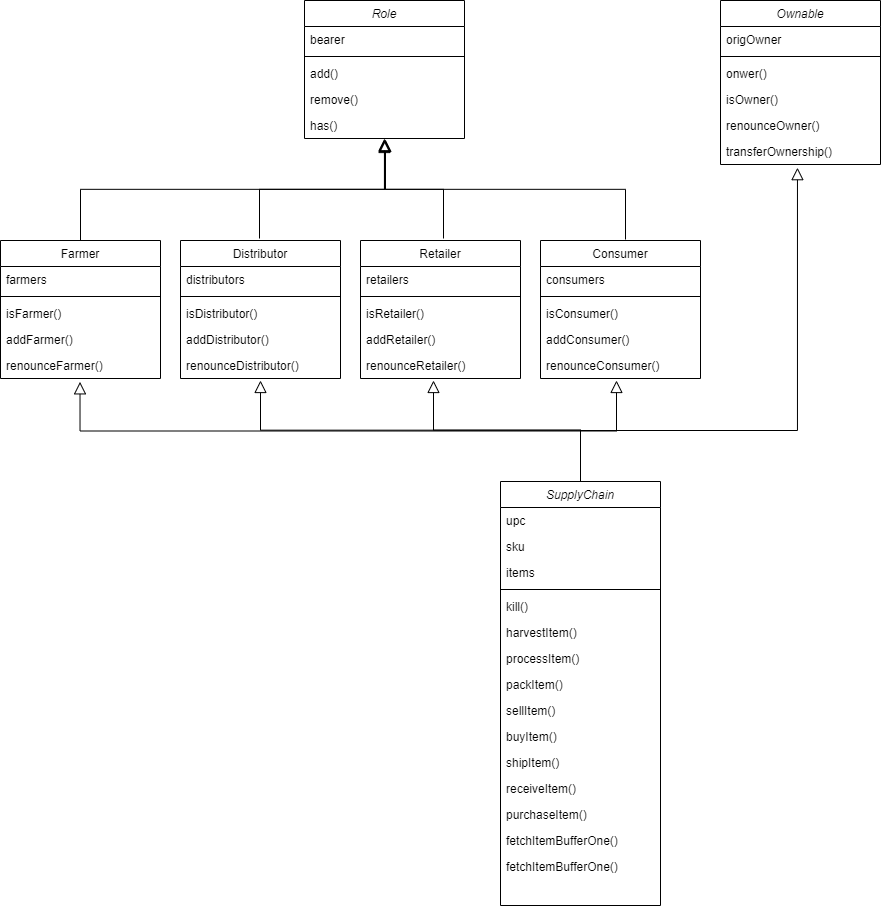

The diagram above was exported from draw.io. Its source (the exported page's mxGraphModel, read from the mxfile embedded in the PNG):
<mxGraphModel dx="1728" dy="932" grid="1" gridSize="10" guides="1" tooltips="1" connect="1" arrows="1" fold="1" page="1" pageScale="1" pageWidth="827" pageHeight="1169" math="0" shadow="0">
  <root>
    <mxCell id="WIyWlLk6GJQsqaUBKTNV-0" />
    <mxCell id="WIyWlLk6GJQsqaUBKTNV-1" parent="WIyWlLk6GJQsqaUBKTNV-0" />
    <mxCell id="zkfFHV4jXpPFQw0GAbJ--0" value="Role" style="swimlane;fontStyle=2;align=center;verticalAlign=top;childLayout=stackLayout;horizontal=1;startSize=26;horizontalStack=0;resizeParent=1;resizeLast=0;collapsible=1;marginBottom=0;rounded=0;shadow=0;strokeWidth=1;" parent="WIyWlLk6GJQsqaUBKTNV-1" vertex="1">
      <mxGeometry x="334" y="40" width="160" height="138" as="geometry">
        <mxRectangle x="230" y="140" width="160" height="26" as="alternateBounds" />
      </mxGeometry>
    </mxCell>
    <mxCell id="zkfFHV4jXpPFQw0GAbJ--1" value="bearer" style="text;align=left;verticalAlign=top;spacingLeft=4;spacingRight=4;overflow=hidden;rotatable=0;points=[[0,0.5],[1,0.5]];portConstraint=eastwest;" parent="zkfFHV4jXpPFQw0GAbJ--0" vertex="1">
      <mxGeometry y="26" width="160" height="26" as="geometry" />
    </mxCell>
    <mxCell id="zkfFHV4jXpPFQw0GAbJ--4" value="" style="line;html=1;strokeWidth=1;align=left;verticalAlign=middle;spacingTop=-1;spacingLeft=3;spacingRight=3;rotatable=0;labelPosition=right;points=[];portConstraint=eastwest;" parent="zkfFHV4jXpPFQw0GAbJ--0" vertex="1">
      <mxGeometry y="52" width="160" height="8" as="geometry" />
    </mxCell>
    <mxCell id="zkfFHV4jXpPFQw0GAbJ--5" value="add()" style="text;align=left;verticalAlign=top;spacingLeft=4;spacingRight=4;overflow=hidden;rotatable=0;points=[[0,0.5],[1,0.5]];portConstraint=eastwest;" parent="zkfFHV4jXpPFQw0GAbJ--0" vertex="1">
      <mxGeometry y="60" width="160" height="26" as="geometry" />
    </mxCell>
    <mxCell id="a82ntHoBJCjPS8-_2hxd-1" value="remove()" style="text;align=left;verticalAlign=top;spacingLeft=4;spacingRight=4;overflow=hidden;rotatable=0;points=[[0,0.5],[1,0.5]];portConstraint=eastwest;" vertex="1" parent="zkfFHV4jXpPFQw0GAbJ--0">
      <mxGeometry y="86" width="160" height="26" as="geometry" />
    </mxCell>
    <mxCell id="a82ntHoBJCjPS8-_2hxd-2" value="has()" style="text;align=left;verticalAlign=top;spacingLeft=4;spacingRight=4;overflow=hidden;rotatable=0;points=[[0,0.5],[1,0.5]];portConstraint=eastwest;" vertex="1" parent="zkfFHV4jXpPFQw0GAbJ--0">
      <mxGeometry y="112" width="160" height="26" as="geometry" />
    </mxCell>
    <mxCell id="zkfFHV4jXpPFQw0GAbJ--6" value="Farmer" style="swimlane;fontStyle=0;align=center;verticalAlign=top;childLayout=stackLayout;horizontal=1;startSize=26;horizontalStack=0;resizeParent=1;resizeLast=0;collapsible=1;marginBottom=0;rounded=0;shadow=0;strokeWidth=1;" parent="WIyWlLk6GJQsqaUBKTNV-1" vertex="1">
      <mxGeometry x="30" y="280" width="160" height="138" as="geometry">
        <mxRectangle x="130" y="380" width="160" height="26" as="alternateBounds" />
      </mxGeometry>
    </mxCell>
    <mxCell id="zkfFHV4jXpPFQw0GAbJ--7" value="farmers" style="text;align=left;verticalAlign=top;spacingLeft=4;spacingRight=4;overflow=hidden;rotatable=0;points=[[0,0.5],[1,0.5]];portConstraint=eastwest;" parent="zkfFHV4jXpPFQw0GAbJ--6" vertex="1">
      <mxGeometry y="26" width="160" height="26" as="geometry" />
    </mxCell>
    <mxCell id="zkfFHV4jXpPFQw0GAbJ--9" value="" style="line;html=1;strokeWidth=1;align=left;verticalAlign=middle;spacingTop=-1;spacingLeft=3;spacingRight=3;rotatable=0;labelPosition=right;points=[];portConstraint=eastwest;" parent="zkfFHV4jXpPFQw0GAbJ--6" vertex="1">
      <mxGeometry y="52" width="160" height="8" as="geometry" />
    </mxCell>
    <mxCell id="zkfFHV4jXpPFQw0GAbJ--10" value="isFarmer()" style="text;align=left;verticalAlign=top;spacingLeft=4;spacingRight=4;overflow=hidden;rotatable=0;points=[[0,0.5],[1,0.5]];portConstraint=eastwest;fontStyle=0" parent="zkfFHV4jXpPFQw0GAbJ--6" vertex="1">
      <mxGeometry y="60" width="160" height="26" as="geometry" />
    </mxCell>
    <mxCell id="zkfFHV4jXpPFQw0GAbJ--11" value="addFarmer()&#10;" style="text;align=left;verticalAlign=top;spacingLeft=4;spacingRight=4;overflow=hidden;rotatable=0;points=[[0,0.5],[1,0.5]];portConstraint=eastwest;" parent="zkfFHV4jXpPFQw0GAbJ--6" vertex="1">
      <mxGeometry y="86" width="160" height="26" as="geometry" />
    </mxCell>
    <mxCell id="a82ntHoBJCjPS8-_2hxd-3" value="renounceFarmer()" style="text;align=left;verticalAlign=top;spacingLeft=4;spacingRight=4;overflow=hidden;rotatable=0;points=[[0,0.5],[1,0.5]];portConstraint=eastwest;" vertex="1" parent="zkfFHV4jXpPFQw0GAbJ--6">
      <mxGeometry y="112" width="160" height="26" as="geometry" />
    </mxCell>
    <mxCell id="zkfFHV4jXpPFQw0GAbJ--12" value="" style="endArrow=block;endSize=10;endFill=0;shadow=0;strokeWidth=1;rounded=0;edgeStyle=elbowEdgeStyle;elbow=vertical;" parent="WIyWlLk6GJQsqaUBKTNV-1" source="zkfFHV4jXpPFQw0GAbJ--6" target="zkfFHV4jXpPFQw0GAbJ--0" edge="1">
      <mxGeometry width="160" relative="1" as="geometry">
        <mxPoint x="200" y="203" as="sourcePoint" />
        <mxPoint x="200" y="203" as="targetPoint" />
      </mxGeometry>
    </mxCell>
    <mxCell id="a82ntHoBJCjPS8-_2hxd-4" value="Distributor" style="swimlane;fontStyle=0;align=center;verticalAlign=top;childLayout=stackLayout;horizontal=1;startSize=26;horizontalStack=0;resizeParent=1;resizeLast=0;collapsible=1;marginBottom=0;rounded=0;shadow=0;strokeWidth=1;" vertex="1" parent="WIyWlLk6GJQsqaUBKTNV-1">
      <mxGeometry x="210" y="280" width="160" height="138" as="geometry">
        <mxRectangle x="130" y="380" width="160" height="26" as="alternateBounds" />
      </mxGeometry>
    </mxCell>
    <mxCell id="a82ntHoBJCjPS8-_2hxd-5" value="distributors" style="text;align=left;verticalAlign=top;spacingLeft=4;spacingRight=4;overflow=hidden;rotatable=0;points=[[0,0.5],[1,0.5]];portConstraint=eastwest;" vertex="1" parent="a82ntHoBJCjPS8-_2hxd-4">
      <mxGeometry y="26" width="160" height="26" as="geometry" />
    </mxCell>
    <mxCell id="a82ntHoBJCjPS8-_2hxd-6" value="" style="line;html=1;strokeWidth=1;align=left;verticalAlign=middle;spacingTop=-1;spacingLeft=3;spacingRight=3;rotatable=0;labelPosition=right;points=[];portConstraint=eastwest;" vertex="1" parent="a82ntHoBJCjPS8-_2hxd-4">
      <mxGeometry y="52" width="160" height="8" as="geometry" />
    </mxCell>
    <mxCell id="a82ntHoBJCjPS8-_2hxd-7" value="isDistributor()" style="text;align=left;verticalAlign=top;spacingLeft=4;spacingRight=4;overflow=hidden;rotatable=0;points=[[0,0.5],[1,0.5]];portConstraint=eastwest;fontStyle=0" vertex="1" parent="a82ntHoBJCjPS8-_2hxd-4">
      <mxGeometry y="60" width="160" height="26" as="geometry" />
    </mxCell>
    <mxCell id="a82ntHoBJCjPS8-_2hxd-8" value="addDistributor()&#10;" style="text;align=left;verticalAlign=top;spacingLeft=4;spacingRight=4;overflow=hidden;rotatable=0;points=[[0,0.5],[1,0.5]];portConstraint=eastwest;" vertex="1" parent="a82ntHoBJCjPS8-_2hxd-4">
      <mxGeometry y="86" width="160" height="26" as="geometry" />
    </mxCell>
    <mxCell id="a82ntHoBJCjPS8-_2hxd-9" value="renounceDistributor()" style="text;align=left;verticalAlign=top;spacingLeft=4;spacingRight=4;overflow=hidden;rotatable=0;points=[[0,0.5],[1,0.5]];portConstraint=eastwest;" vertex="1" parent="a82ntHoBJCjPS8-_2hxd-4">
      <mxGeometry y="112" width="160" height="26" as="geometry" />
    </mxCell>
    <mxCell id="a82ntHoBJCjPS8-_2hxd-10" value="" style="endArrow=block;endSize=10;endFill=0;shadow=0;strokeWidth=1;rounded=0;edgeStyle=elbowEdgeStyle;elbow=vertical;entryX=0.506;entryY=1.154;entryDx=0;entryDy=0;entryPerimeter=0;" edge="1" parent="WIyWlLk6GJQsqaUBKTNV-1">
      <mxGeometry width="160" relative="1" as="geometry">
        <mxPoint x="289" y="278" as="sourcePoint" />
        <mxPoint x="413.96000000000004" y="180.00399999999996" as="targetPoint" />
      </mxGeometry>
    </mxCell>
    <mxCell id="a82ntHoBJCjPS8-_2hxd-11" value="Retailer" style="swimlane;fontStyle=0;align=center;verticalAlign=top;childLayout=stackLayout;horizontal=1;startSize=26;horizontalStack=0;resizeParent=1;resizeLast=0;collapsible=1;marginBottom=0;rounded=0;shadow=0;strokeWidth=1;" vertex="1" parent="WIyWlLk6GJQsqaUBKTNV-1">
      <mxGeometry x="390" y="280" width="160" height="138" as="geometry">
        <mxRectangle x="130" y="380" width="160" height="26" as="alternateBounds" />
      </mxGeometry>
    </mxCell>
    <mxCell id="a82ntHoBJCjPS8-_2hxd-12" value="retailers" style="text;align=left;verticalAlign=top;spacingLeft=4;spacingRight=4;overflow=hidden;rotatable=0;points=[[0,0.5],[1,0.5]];portConstraint=eastwest;" vertex="1" parent="a82ntHoBJCjPS8-_2hxd-11">
      <mxGeometry y="26" width="160" height="26" as="geometry" />
    </mxCell>
    <mxCell id="a82ntHoBJCjPS8-_2hxd-13" value="" style="line;html=1;strokeWidth=1;align=left;verticalAlign=middle;spacingTop=-1;spacingLeft=3;spacingRight=3;rotatable=0;labelPosition=right;points=[];portConstraint=eastwest;" vertex="1" parent="a82ntHoBJCjPS8-_2hxd-11">
      <mxGeometry y="52" width="160" height="8" as="geometry" />
    </mxCell>
    <mxCell id="a82ntHoBJCjPS8-_2hxd-14" value="isRetailer()" style="text;align=left;verticalAlign=top;spacingLeft=4;spacingRight=4;overflow=hidden;rotatable=0;points=[[0,0.5],[1,0.5]];portConstraint=eastwest;fontStyle=0" vertex="1" parent="a82ntHoBJCjPS8-_2hxd-11">
      <mxGeometry y="60" width="160" height="26" as="geometry" />
    </mxCell>
    <mxCell id="a82ntHoBJCjPS8-_2hxd-15" value="addRetailer()&#10;" style="text;align=left;verticalAlign=top;spacingLeft=4;spacingRight=4;overflow=hidden;rotatable=0;points=[[0,0.5],[1,0.5]];portConstraint=eastwest;" vertex="1" parent="a82ntHoBJCjPS8-_2hxd-11">
      <mxGeometry y="86" width="160" height="26" as="geometry" />
    </mxCell>
    <mxCell id="a82ntHoBJCjPS8-_2hxd-16" value="renounceRetailer()" style="text;align=left;verticalAlign=top;spacingLeft=4;spacingRight=4;overflow=hidden;rotatable=0;points=[[0,0.5],[1,0.5]];portConstraint=eastwest;" vertex="1" parent="a82ntHoBJCjPS8-_2hxd-11">
      <mxGeometry y="112" width="160" height="26" as="geometry" />
    </mxCell>
    <mxCell id="a82ntHoBJCjPS8-_2hxd-17" value="" style="endArrow=block;endSize=10;endFill=0;shadow=0;strokeWidth=1;rounded=0;edgeStyle=elbowEdgeStyle;elbow=vertical;entryX=0.481;entryY=1.115;entryDx=0;entryDy=0;entryPerimeter=0;" edge="1" parent="WIyWlLk6GJQsqaUBKTNV-1">
      <mxGeometry width="160" relative="1" as="geometry">
        <mxPoint x="473" y="278" as="sourcePoint" />
        <mxPoint x="413.96000000000004" y="178.99" as="targetPoint" />
      </mxGeometry>
    </mxCell>
    <mxCell id="a82ntHoBJCjPS8-_2hxd-18" value="Consumer" style="swimlane;fontStyle=0;align=center;verticalAlign=top;childLayout=stackLayout;horizontal=1;startSize=26;horizontalStack=0;resizeParent=1;resizeLast=0;collapsible=1;marginBottom=0;rounded=0;shadow=0;strokeWidth=1;" vertex="1" parent="WIyWlLk6GJQsqaUBKTNV-1">
      <mxGeometry x="570" y="280" width="160" height="138" as="geometry">
        <mxRectangle x="130" y="380" width="160" height="26" as="alternateBounds" />
      </mxGeometry>
    </mxCell>
    <mxCell id="a82ntHoBJCjPS8-_2hxd-19" value="consumers" style="text;align=left;verticalAlign=top;spacingLeft=4;spacingRight=4;overflow=hidden;rotatable=0;points=[[0,0.5],[1,0.5]];portConstraint=eastwest;" vertex="1" parent="a82ntHoBJCjPS8-_2hxd-18">
      <mxGeometry y="26" width="160" height="26" as="geometry" />
    </mxCell>
    <mxCell id="a82ntHoBJCjPS8-_2hxd-20" value="" style="line;html=1;strokeWidth=1;align=left;verticalAlign=middle;spacingTop=-1;spacingLeft=3;spacingRight=3;rotatable=0;labelPosition=right;points=[];portConstraint=eastwest;" vertex="1" parent="a82ntHoBJCjPS8-_2hxd-18">
      <mxGeometry y="52" width="160" height="8" as="geometry" />
    </mxCell>
    <mxCell id="a82ntHoBJCjPS8-_2hxd-21" value="isConsumer()" style="text;align=left;verticalAlign=top;spacingLeft=4;spacingRight=4;overflow=hidden;rotatable=0;points=[[0,0.5],[1,0.5]];portConstraint=eastwest;fontStyle=0" vertex="1" parent="a82ntHoBJCjPS8-_2hxd-18">
      <mxGeometry y="60" width="160" height="26" as="geometry" />
    </mxCell>
    <mxCell id="a82ntHoBJCjPS8-_2hxd-22" value="addConsumer()&#10;" style="text;align=left;verticalAlign=top;spacingLeft=4;spacingRight=4;overflow=hidden;rotatable=0;points=[[0,0.5],[1,0.5]];portConstraint=eastwest;" vertex="1" parent="a82ntHoBJCjPS8-_2hxd-18">
      <mxGeometry y="86" width="160" height="26" as="geometry" />
    </mxCell>
    <mxCell id="a82ntHoBJCjPS8-_2hxd-23" value="renounceConsumer()" style="text;align=left;verticalAlign=top;spacingLeft=4;spacingRight=4;overflow=hidden;rotatable=0;points=[[0,0.5],[1,0.5]];portConstraint=eastwest;" vertex="1" parent="a82ntHoBJCjPS8-_2hxd-18">
      <mxGeometry y="112" width="160" height="26" as="geometry" />
    </mxCell>
    <mxCell id="a82ntHoBJCjPS8-_2hxd-24" value="" style="endArrow=block;endSize=10;endFill=0;shadow=0;strokeWidth=1;rounded=0;edgeStyle=elbowEdgeStyle;elbow=vertical;" edge="1" parent="WIyWlLk6GJQsqaUBKTNV-1">
      <mxGeometry width="160" relative="1" as="geometry">
        <mxPoint x="655" y="279" as="sourcePoint" />
        <mxPoint x="415" y="179" as="targetPoint" />
      </mxGeometry>
    </mxCell>
    <mxCell id="a82ntHoBJCjPS8-_2hxd-27" value="Ownable" style="swimlane;fontStyle=2;align=center;verticalAlign=top;childLayout=stackLayout;horizontal=1;startSize=26;horizontalStack=0;resizeParent=1;resizeLast=0;collapsible=1;marginBottom=0;rounded=0;shadow=0;strokeWidth=1;" vertex="1" parent="WIyWlLk6GJQsqaUBKTNV-1">
      <mxGeometry x="750" y="40" width="160" height="164" as="geometry">
        <mxRectangle x="230" y="140" width="160" height="26" as="alternateBounds" />
      </mxGeometry>
    </mxCell>
    <mxCell id="a82ntHoBJCjPS8-_2hxd-28" value="origOwner" style="text;align=left;verticalAlign=top;spacingLeft=4;spacingRight=4;overflow=hidden;rotatable=0;points=[[0,0.5],[1,0.5]];portConstraint=eastwest;" vertex="1" parent="a82ntHoBJCjPS8-_2hxd-27">
      <mxGeometry y="26" width="160" height="26" as="geometry" />
    </mxCell>
    <mxCell id="a82ntHoBJCjPS8-_2hxd-29" value="" style="line;html=1;strokeWidth=1;align=left;verticalAlign=middle;spacingTop=-1;spacingLeft=3;spacingRight=3;rotatable=0;labelPosition=right;points=[];portConstraint=eastwest;" vertex="1" parent="a82ntHoBJCjPS8-_2hxd-27">
      <mxGeometry y="52" width="160" height="8" as="geometry" />
    </mxCell>
    <mxCell id="a82ntHoBJCjPS8-_2hxd-30" value="onwer()" style="text;align=left;verticalAlign=top;spacingLeft=4;spacingRight=4;overflow=hidden;rotatable=0;points=[[0,0.5],[1,0.5]];portConstraint=eastwest;" vertex="1" parent="a82ntHoBJCjPS8-_2hxd-27">
      <mxGeometry y="60" width="160" height="26" as="geometry" />
    </mxCell>
    <mxCell id="a82ntHoBJCjPS8-_2hxd-31" value="isOwner()" style="text;align=left;verticalAlign=top;spacingLeft=4;spacingRight=4;overflow=hidden;rotatable=0;points=[[0,0.5],[1,0.5]];portConstraint=eastwest;" vertex="1" parent="a82ntHoBJCjPS8-_2hxd-27">
      <mxGeometry y="86" width="160" height="26" as="geometry" />
    </mxCell>
    <mxCell id="a82ntHoBJCjPS8-_2hxd-32" value="renounceOwner()" style="text;align=left;verticalAlign=top;spacingLeft=4;spacingRight=4;overflow=hidden;rotatable=0;points=[[0,0.5],[1,0.5]];portConstraint=eastwest;" vertex="1" parent="a82ntHoBJCjPS8-_2hxd-27">
      <mxGeometry y="112" width="160" height="26" as="geometry" />
    </mxCell>
    <mxCell id="a82ntHoBJCjPS8-_2hxd-34" value="transferOwnership()" style="text;align=left;verticalAlign=top;spacingLeft=4;spacingRight=4;overflow=hidden;rotatable=0;points=[[0,0.5],[1,0.5]];portConstraint=eastwest;" vertex="1" parent="a82ntHoBJCjPS8-_2hxd-27">
      <mxGeometry y="138" width="160" height="26" as="geometry" />
    </mxCell>
    <mxCell id="a82ntHoBJCjPS8-_2hxd-35" value="SupplyChain" style="swimlane;fontStyle=2;align=center;verticalAlign=top;childLayout=stackLayout;horizontal=1;startSize=26;horizontalStack=0;resizeParent=1;resizeLast=0;collapsible=1;marginBottom=0;rounded=0;shadow=0;strokeWidth=1;" vertex="1" parent="WIyWlLk6GJQsqaUBKTNV-1">
      <mxGeometry x="530" y="521" width="160" height="424" as="geometry">
        <mxRectangle x="230" y="140" width="160" height="26" as="alternateBounds" />
      </mxGeometry>
    </mxCell>
    <mxCell id="a82ntHoBJCjPS8-_2hxd-36" value="upc" style="text;align=left;verticalAlign=top;spacingLeft=4;spacingRight=4;overflow=hidden;rotatable=0;points=[[0,0.5],[1,0.5]];portConstraint=eastwest;" vertex="1" parent="a82ntHoBJCjPS8-_2hxd-35">
      <mxGeometry y="26" width="160" height="26" as="geometry" />
    </mxCell>
    <mxCell id="a82ntHoBJCjPS8-_2hxd-41" value="sku" style="text;align=left;verticalAlign=top;spacingLeft=4;spacingRight=4;overflow=hidden;rotatable=0;points=[[0,0.5],[1,0.5]];portConstraint=eastwest;" vertex="1" parent="a82ntHoBJCjPS8-_2hxd-35">
      <mxGeometry y="52" width="160" height="26" as="geometry" />
    </mxCell>
    <mxCell id="a82ntHoBJCjPS8-_2hxd-42" value="items" style="text;align=left;verticalAlign=top;spacingLeft=4;spacingRight=4;overflow=hidden;rotatable=0;points=[[0,0.5],[1,0.5]];portConstraint=eastwest;" vertex="1" parent="a82ntHoBJCjPS8-_2hxd-35">
      <mxGeometry y="78" width="160" height="26" as="geometry" />
    </mxCell>
    <mxCell id="a82ntHoBJCjPS8-_2hxd-37" value="" style="line;html=1;strokeWidth=1;align=left;verticalAlign=middle;spacingTop=-1;spacingLeft=3;spacingRight=3;rotatable=0;labelPosition=right;points=[];portConstraint=eastwest;" vertex="1" parent="a82ntHoBJCjPS8-_2hxd-35">
      <mxGeometry y="104" width="160" height="8" as="geometry" />
    </mxCell>
    <mxCell id="a82ntHoBJCjPS8-_2hxd-38" value="kill()" style="text;align=left;verticalAlign=top;spacingLeft=4;spacingRight=4;overflow=hidden;rotatable=0;points=[[0,0.5],[1,0.5]];portConstraint=eastwest;" vertex="1" parent="a82ntHoBJCjPS8-_2hxd-35">
      <mxGeometry y="112" width="160" height="26" as="geometry" />
    </mxCell>
    <mxCell id="a82ntHoBJCjPS8-_2hxd-39" value="harvestItem()" style="text;align=left;verticalAlign=top;spacingLeft=4;spacingRight=4;overflow=hidden;rotatable=0;points=[[0,0.5],[1,0.5]];portConstraint=eastwest;" vertex="1" parent="a82ntHoBJCjPS8-_2hxd-35">
      <mxGeometry y="138" width="160" height="26" as="geometry" />
    </mxCell>
    <mxCell id="a82ntHoBJCjPS8-_2hxd-40" value="processItem()" style="text;align=left;verticalAlign=top;spacingLeft=4;spacingRight=4;overflow=hidden;rotatable=0;points=[[0,0.5],[1,0.5]];portConstraint=eastwest;" vertex="1" parent="a82ntHoBJCjPS8-_2hxd-35">
      <mxGeometry y="164" width="160" height="26" as="geometry" />
    </mxCell>
    <mxCell id="a82ntHoBJCjPS8-_2hxd-48" value="packItem()" style="text;align=left;verticalAlign=top;spacingLeft=4;spacingRight=4;overflow=hidden;rotatable=0;points=[[0,0.5],[1,0.5]];portConstraint=eastwest;" vertex="1" parent="a82ntHoBJCjPS8-_2hxd-35">
      <mxGeometry y="190" width="160" height="26" as="geometry" />
    </mxCell>
    <mxCell id="a82ntHoBJCjPS8-_2hxd-50" value="sellItem()" style="text;align=left;verticalAlign=top;spacingLeft=4;spacingRight=4;overflow=hidden;rotatable=0;points=[[0,0.5],[1,0.5]];portConstraint=eastwest;" vertex="1" parent="a82ntHoBJCjPS8-_2hxd-35">
      <mxGeometry y="216" width="160" height="26" as="geometry" />
    </mxCell>
    <mxCell id="a82ntHoBJCjPS8-_2hxd-49" value="buyItem()" style="text;align=left;verticalAlign=top;spacingLeft=4;spacingRight=4;overflow=hidden;rotatable=0;points=[[0,0.5],[1,0.5]];portConstraint=eastwest;" vertex="1" parent="a82ntHoBJCjPS8-_2hxd-35">
      <mxGeometry y="242" width="160" height="26" as="geometry" />
    </mxCell>
    <mxCell id="a82ntHoBJCjPS8-_2hxd-51" value="shipItem()" style="text;align=left;verticalAlign=top;spacingLeft=4;spacingRight=4;overflow=hidden;rotatable=0;points=[[0,0.5],[1,0.5]];portConstraint=eastwest;" vertex="1" parent="a82ntHoBJCjPS8-_2hxd-35">
      <mxGeometry y="268" width="160" height="26" as="geometry" />
    </mxCell>
    <mxCell id="a82ntHoBJCjPS8-_2hxd-53" value="receiveItem()" style="text;align=left;verticalAlign=top;spacingLeft=4;spacingRight=4;overflow=hidden;rotatable=0;points=[[0,0.5],[1,0.5]];portConstraint=eastwest;" vertex="1" parent="a82ntHoBJCjPS8-_2hxd-35">
      <mxGeometry y="294" width="160" height="26" as="geometry" />
    </mxCell>
    <mxCell id="a82ntHoBJCjPS8-_2hxd-52" value="purchaseItem()" style="text;align=left;verticalAlign=top;spacingLeft=4;spacingRight=4;overflow=hidden;rotatable=0;points=[[0,0.5],[1,0.5]];portConstraint=eastwest;" vertex="1" parent="a82ntHoBJCjPS8-_2hxd-35">
      <mxGeometry y="320" width="160" height="26" as="geometry" />
    </mxCell>
    <mxCell id="a82ntHoBJCjPS8-_2hxd-54" value="fetchItemBufferOne()" style="text;align=left;verticalAlign=top;spacingLeft=4;spacingRight=4;overflow=hidden;rotatable=0;points=[[0,0.5],[1,0.5]];portConstraint=eastwest;" vertex="1" parent="a82ntHoBJCjPS8-_2hxd-35">
      <mxGeometry y="346" width="160" height="26" as="geometry" />
    </mxCell>
    <mxCell id="a82ntHoBJCjPS8-_2hxd-56" value="fetchItemBufferOne()" style="text;align=left;verticalAlign=top;spacingLeft=4;spacingRight=4;overflow=hidden;rotatable=0;points=[[0,0.5],[1,0.5]];portConstraint=eastwest;" vertex="1" parent="a82ntHoBJCjPS8-_2hxd-35">
      <mxGeometry y="372" width="160" height="26" as="geometry" />
    </mxCell>
    <mxCell id="a82ntHoBJCjPS8-_2hxd-43" value="" style="endArrow=block;endSize=10;endFill=0;shadow=0;strokeWidth=1;rounded=0;edgeStyle=elbowEdgeStyle;elbow=vertical;entryX=0.497;entryY=1.128;entryDx=0;entryDy=0;entryPerimeter=0;" edge="1" parent="WIyWlLk6GJQsqaUBKTNV-1" target="a82ntHoBJCjPS8-_2hxd-3">
      <mxGeometry width="160" relative="1" as="geometry">
        <mxPoint x="610" y="520" as="sourcePoint" />
        <mxPoint x="424" y="188" as="targetPoint" />
      </mxGeometry>
    </mxCell>
    <mxCell id="a82ntHoBJCjPS8-_2hxd-44" value="" style="endArrow=block;endSize=10;endFill=0;shadow=0;strokeWidth=1;rounded=0;edgeStyle=elbowEdgeStyle;elbow=vertical;entryX=0.497;entryY=1.128;entryDx=0;entryDy=0;entryPerimeter=0;" edge="1" parent="WIyWlLk6GJQsqaUBKTNV-1">
      <mxGeometry width="160" relative="1" as="geometry">
        <mxPoint x="610" y="520" as="sourcePoint" />
        <mxPoint x="290" y="420" as="targetPoint" />
      </mxGeometry>
    </mxCell>
    <mxCell id="a82ntHoBJCjPS8-_2hxd-45" value="" style="endArrow=block;endSize=10;endFill=0;shadow=0;strokeWidth=1;rounded=0;edgeStyle=elbowEdgeStyle;elbow=vertical;entryX=0.497;entryY=1.128;entryDx=0;entryDy=0;entryPerimeter=0;" edge="1" parent="WIyWlLk6GJQsqaUBKTNV-1">
      <mxGeometry width="160" relative="1" as="geometry">
        <mxPoint x="610" y="520" as="sourcePoint" />
        <mxPoint x="463" y="420" as="targetPoint" />
      </mxGeometry>
    </mxCell>
    <mxCell id="a82ntHoBJCjPS8-_2hxd-46" value="" style="endArrow=block;endSize=10;endFill=0;shadow=0;strokeWidth=1;rounded=0;edgeStyle=elbowEdgeStyle;elbow=vertical;entryX=0.497;entryY=1.128;entryDx=0;entryDy=0;entryPerimeter=0;" edge="1" parent="WIyWlLk6GJQsqaUBKTNV-1">
      <mxGeometry width="160" relative="1" as="geometry">
        <mxPoint x="610" y="521" as="sourcePoint" />
        <mxPoint x="646" y="420" as="targetPoint" />
      </mxGeometry>
    </mxCell>
    <mxCell id="a82ntHoBJCjPS8-_2hxd-47" value="" style="endArrow=block;endSize=10;endFill=0;shadow=0;strokeWidth=1;rounded=0;edgeStyle=elbowEdgeStyle;elbow=vertical;entryX=0.481;entryY=1.122;entryDx=0;entryDy=0;entryPerimeter=0;" edge="1" parent="WIyWlLk6GJQsqaUBKTNV-1" target="a82ntHoBJCjPS8-_2hxd-34">
      <mxGeometry width="160" relative="1" as="geometry">
        <mxPoint x="610" y="500" as="sourcePoint" />
        <mxPoint x="120" y="431" as="targetPoint" />
        <Array as="points">
          <mxPoint x="740" y="470" />
        </Array>
      </mxGeometry>
    </mxCell>
  </root>
</mxGraphModel>